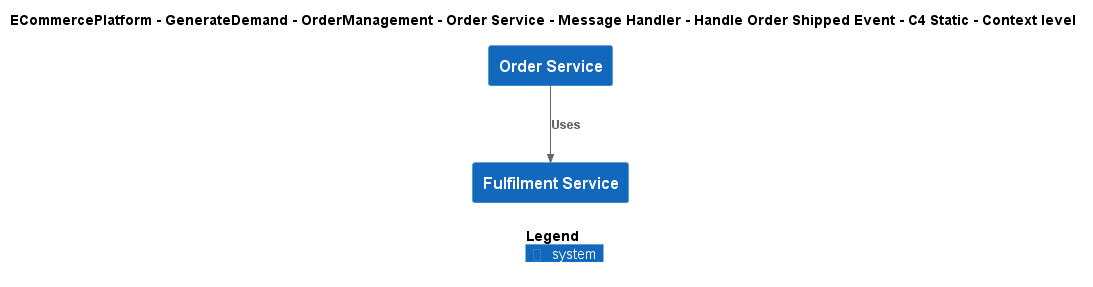

The diagram above was rendered by PlantUML. Its source (embedded in the PNG):
@startuml
!include ..\..\..\..\..\..\..\..\..\.c4s\C4_Context.puml

AddElementTag("c4interflow:lifecycle:new", $bgColor=green, $fontColor=#ffffff, $borderColor=green, $shadowing="False")
AddElementTag("c4interflow:lifecycle:changed", $bgColor=orange, $fontColor=#ffffff, $borderColor=orange, $shadowing="False")
AddElementTag("c4interflow:lifecycle:removed", $bgColor=red, $fontColor=#ffffff, $borderColor=red, $shadowing="False")

AddRelTag("c4interflow:lifecycle:new", $textColor=green, $lineColor=green)
AddRelTag("c4interflow:lifecycle:changed", $textColor=orange, $lineColor=orange)
AddRelTag("c4interflow:lifecycle:removed", $textColor=red, $lineColor=red)

SHOW_PERSON_PORTRAIT()
LAYOUT_TOP_DOWN()

skinparam linetype polyline

title ECommercePlatform - GenerateDemand - OrderManagement - Order Service - Message Handler - Handle Order Shipped Event - C4 Static - Context level

System(ECommercePlatform.GenerateDemand.OrderManagement.SoftwareSystems.OrderService, "Order Service", "")
System(ECommercePlatform.Deliver.Fulfilment.SoftwareSystems.FulfilmentService, "Fulfilment Service", "")

Rel(ECommercePlatform.GenerateDemand.OrderManagement.SoftwareSystems.OrderService, ECommercePlatform.Deliver.Fulfilment.SoftwareSystems.FulfilmentService, "Uses")


SHOW_LEGEND()
@enduml